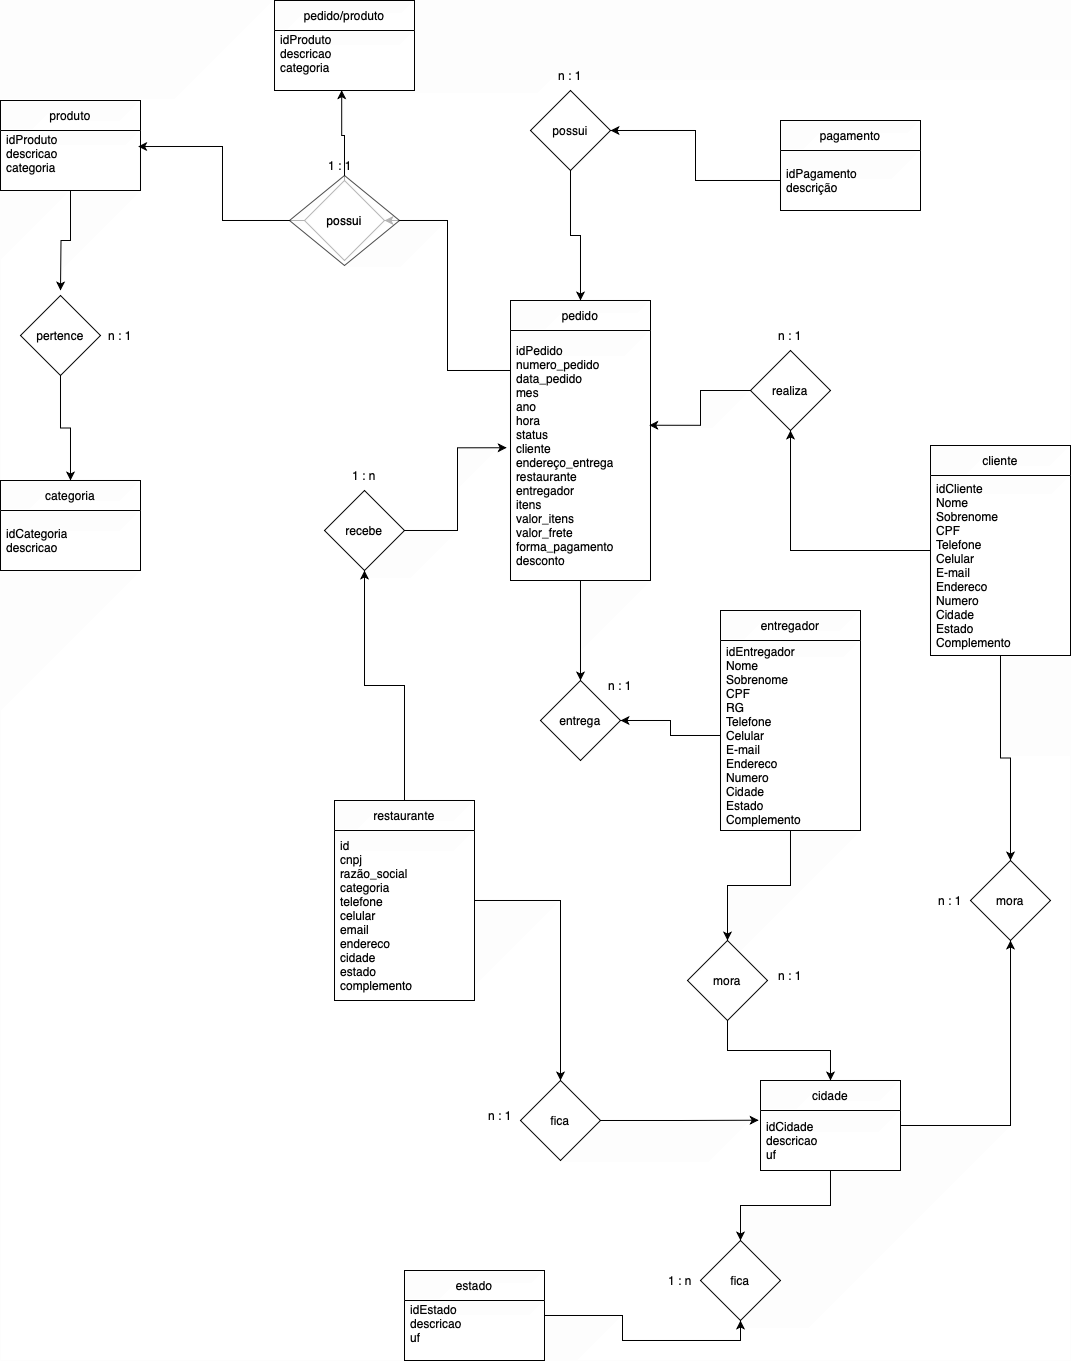

The diagram above was exported from draw.io. Its source (the exported page's mxGraphModel, read from the mxfile embedded in the PNG):
<mxGraphModel dx="1194" dy="1725" grid="1" gridSize="10" guides="1" tooltips="1" connect="1" arrows="1" fold="1" page="1" pageScale="1" pageWidth="827" pageHeight="1169" math="0" shadow="0">
  <root>
    <mxCell id="0" />
    <mxCell id="1" parent="0" />
    <mxCell id="6ui7s5JUb0CLOb0CmDHm-63" style="edgeStyle=orthogonalEdgeStyle;rounded=0;orthogonalLoop=1;jettySize=auto;html=1;" parent="1" source="6ui7s5JUb0CLOb0CmDHm-11" target="6ui7s5JUb0CLOb0CmDHm-59" edge="1">
      <mxGeometry relative="1" as="geometry" />
    </mxCell>
    <mxCell id="6ui7s5JUb0CLOb0CmDHm-89" style="edgeStyle=orthogonalEdgeStyle;rounded=0;orthogonalLoop=1;jettySize=auto;html=1;entryX=0.5;entryY=1;entryDx=0;entryDy=0;" parent="1" source="6ui7s5JUb0CLOb0CmDHm-11" target="6ui7s5JUb0CLOb0CmDHm-36" edge="1">
      <mxGeometry relative="1" as="geometry" />
    </mxCell>
    <mxCell id="6ui7s5JUb0CLOb0CmDHm-11" value="cliente" style="swimlane;fontStyle=0;childLayout=stackLayout;horizontal=1;startSize=30;horizontalStack=0;resizeParent=1;resizeParentMax=0;resizeLast=0;collapsible=1;marginBottom=0;whiteSpace=wrap;html=1;" parent="1" vertex="1">
      <mxGeometry x="990" y="395" width="140" height="210" as="geometry" />
    </mxCell>
    <mxCell id="6ui7s5JUb0CLOb0CmDHm-12" value="&lt;div&gt;idCliente&lt;/div&gt;Nome&lt;div&gt;Sobrenome&lt;/div&gt;&lt;div&gt;CPF&lt;/div&gt;&lt;div&gt;Telefone&lt;/div&gt;&lt;div&gt;Celular&lt;/div&gt;&lt;div&gt;E-mail&lt;/div&gt;&lt;div&gt;Endereco&lt;/div&gt;&lt;div&gt;Numero&lt;/div&gt;&lt;div&gt;Cidade&lt;/div&gt;&lt;div&gt;Estado&lt;/div&gt;&lt;div&gt;Complemento&lt;/div&gt;" style="text;strokeColor=none;fillColor=none;align=left;verticalAlign=middle;spacingLeft=4;spacingRight=4;overflow=hidden;points=[[0,0.5],[1,0.5]];portConstraint=eastwest;rotatable=0;whiteSpace=wrap;html=1;" parent="6ui7s5JUb0CLOb0CmDHm-11" vertex="1">
      <mxGeometry y="30" width="140" height="180" as="geometry" />
    </mxCell>
    <mxCell id="6ui7s5JUb0CLOb0CmDHm-62" style="edgeStyle=orthogonalEdgeStyle;rounded=0;orthogonalLoop=1;jettySize=auto;html=1;entryX=0.5;entryY=0;entryDx=0;entryDy=0;" parent="1" source="6ui7s5JUb0CLOb0CmDHm-15" target="6ui7s5JUb0CLOb0CmDHm-46" edge="1">
      <mxGeometry relative="1" as="geometry" />
    </mxCell>
    <mxCell id="6ui7s5JUb0CLOb0CmDHm-76" style="edgeStyle=orthogonalEdgeStyle;rounded=0;orthogonalLoop=1;jettySize=auto;html=1;entryX=1;entryY=0.5;entryDx=0;entryDy=0;" parent="1" source="6ui7s5JUb0CLOb0CmDHm-15" target="6ui7s5JUb0CLOb0CmDHm-75" edge="1">
      <mxGeometry relative="1" as="geometry">
        <Array as="points">
          <mxPoint x="507" y="320" />
          <mxPoint x="507" y="170" />
        </Array>
      </mxGeometry>
    </mxCell>
    <mxCell id="6ui7s5JUb0CLOb0CmDHm-15" value="pedido" style="swimlane;fontStyle=0;childLayout=stackLayout;horizontal=1;startSize=30;horizontalStack=0;resizeParent=1;resizeParentMax=0;resizeLast=0;collapsible=1;marginBottom=0;whiteSpace=wrap;html=1;" parent="1" vertex="1">
      <mxGeometry x="570" y="250" width="140" height="280" as="geometry" />
    </mxCell>
    <mxCell id="6ui7s5JUb0CLOb0CmDHm-16" value="idPedido&lt;div&gt;&lt;div&gt;numero_pedido&lt;div&gt;data_pedido&lt;/div&gt;&lt;div&gt;mes&lt;/div&gt;&lt;div&gt;ano&lt;/div&gt;&lt;div&gt;hora&lt;/div&gt;&lt;div&gt;&lt;div&gt;status&lt;/div&gt;&lt;div&gt;cliente&lt;/div&gt;&lt;div&gt;endereço_entrega&lt;/div&gt;&lt;div&gt;restaurante&lt;/div&gt;&lt;div&gt;entregador&lt;br&gt;&lt;/div&gt;&lt;div&gt;itens&lt;/div&gt;&lt;div&gt;valor_itens&lt;/div&gt;&lt;/div&gt;&lt;div&gt;valor_frete&lt;/div&gt;&lt;div&gt;forma_pagamento&lt;/div&gt;&lt;/div&gt;&lt;div&gt;desconto&lt;/div&gt;&lt;/div&gt;" style="text;strokeColor=none;fillColor=none;align=left;verticalAlign=middle;spacingLeft=4;spacingRight=4;overflow=hidden;points=[[0,0.5],[1,0.5]];portConstraint=eastwest;rotatable=0;whiteSpace=wrap;html=1;" parent="6ui7s5JUb0CLOb0CmDHm-15" vertex="1">
      <mxGeometry y="30" width="140" height="250" as="geometry" />
    </mxCell>
    <mxCell id="6ui7s5JUb0CLOb0CmDHm-69" style="edgeStyle=orthogonalEdgeStyle;rounded=0;orthogonalLoop=1;jettySize=auto;html=1;entryX=0.5;entryY=0;entryDx=0;entryDy=0;" parent="1" source="6ui7s5JUb0CLOb0CmDHm-18" target="6ui7s5JUb0CLOb0CmDHm-68" edge="1">
      <mxGeometry relative="1" as="geometry" />
    </mxCell>
    <mxCell id="6ui7s5JUb0CLOb0CmDHm-18" value="entregador" style="swimlane;fontStyle=0;childLayout=stackLayout;horizontal=1;startSize=30;horizontalStack=0;resizeParent=1;resizeParentMax=0;resizeLast=0;collapsible=1;marginBottom=0;whiteSpace=wrap;html=1;" parent="1" vertex="1">
      <mxGeometry x="780" y="560" width="140" height="220" as="geometry" />
    </mxCell>
    <mxCell id="6ui7s5JUb0CLOb0CmDHm-19" value="&lt;div&gt;idEntregador&lt;/div&gt;&lt;div&gt;Nome&lt;br&gt;&lt;/div&gt;&lt;div&gt;Sobrenome&lt;/div&gt;&lt;div&gt;CPF&lt;/div&gt;&lt;div&gt;RG&lt;/div&gt;&lt;div&gt;Telefone&lt;/div&gt;&lt;div&gt;Celular&lt;/div&gt;&lt;div&gt;E-mail&lt;/div&gt;&lt;div&gt;Endereco&lt;/div&gt;&lt;div&gt;Numero&lt;/div&gt;&lt;div&gt;Cidade&lt;/div&gt;&lt;div&gt;Estado&lt;/div&gt;&lt;div&gt;Complemento&lt;/div&gt;" style="text;strokeColor=none;fillColor=none;align=left;verticalAlign=middle;spacingLeft=4;spacingRight=4;overflow=hidden;points=[[0,0.5],[1,0.5]];portConstraint=eastwest;rotatable=0;whiteSpace=wrap;html=1;" parent="6ui7s5JUb0CLOb0CmDHm-18" vertex="1">
      <mxGeometry y="30" width="140" height="190" as="geometry" />
    </mxCell>
    <mxCell id="6ui7s5JUb0CLOb0CmDHm-97" style="edgeStyle=orthogonalEdgeStyle;rounded=0;orthogonalLoop=1;jettySize=auto;html=1;entryX=0.5;entryY=1;entryDx=0;entryDy=0;" parent="1" source="6ui7s5JUb0CLOb0CmDHm-20" target="6ui7s5JUb0CLOb0CmDHm-41" edge="1">
      <mxGeometry relative="1" as="geometry" />
    </mxCell>
    <mxCell id="6ui7s5JUb0CLOb0CmDHm-100" style="edgeStyle=orthogonalEdgeStyle;rounded=0;orthogonalLoop=1;jettySize=auto;html=1;" parent="1" source="6ui7s5JUb0CLOb0CmDHm-20" target="6ui7s5JUb0CLOb0CmDHm-99" edge="1">
      <mxGeometry relative="1" as="geometry" />
    </mxCell>
    <mxCell id="6ui7s5JUb0CLOb0CmDHm-20" value="restaurante" style="swimlane;fontStyle=0;childLayout=stackLayout;horizontal=1;startSize=30;horizontalStack=0;resizeParent=1;resizeParentMax=0;resizeLast=0;collapsible=1;marginBottom=0;whiteSpace=wrap;html=1;" parent="1" vertex="1">
      <mxGeometry x="394" y="750" width="140" height="200" as="geometry" />
    </mxCell>
    <mxCell id="6ui7s5JUb0CLOb0CmDHm-21" value="&lt;div&gt;id&lt;/div&gt;cnpj&lt;div&gt;razão_social&lt;/div&gt;&lt;div&gt;categoria&lt;/div&gt;&lt;div&gt;telefone&lt;br&gt;&lt;/div&gt;&lt;div&gt;celular&lt;/div&gt;&lt;div&gt;email&lt;/div&gt;&lt;div&gt;&lt;div&gt;endereco&lt;/div&gt;&lt;/div&gt;&lt;div&gt;cidade&lt;/div&gt;&lt;div&gt;estado&lt;/div&gt;&lt;div&gt;complemento&lt;/div&gt;" style="text;strokeColor=none;fillColor=none;align=left;verticalAlign=middle;spacingLeft=4;spacingRight=4;overflow=hidden;points=[[0,0.5],[1,0.5]];portConstraint=eastwest;rotatable=0;whiteSpace=wrap;html=1;" parent="6ui7s5JUb0CLOb0CmDHm-20" vertex="1">
      <mxGeometry y="30" width="140" height="170" as="geometry" />
    </mxCell>
    <mxCell id="6ui7s5JUb0CLOb0CmDHm-73" style="edgeStyle=orthogonalEdgeStyle;rounded=0;orthogonalLoop=1;jettySize=auto;html=1;entryX=0.5;entryY=1;entryDx=0;entryDy=0;" parent="1" source="6ui7s5JUb0CLOb0CmDHm-22" target="6ui7s5JUb0CLOb0CmDHm-71" edge="1">
      <mxGeometry relative="1" as="geometry" />
    </mxCell>
    <mxCell id="6ui7s5JUb0CLOb0CmDHm-22" value="estado" style="swimlane;fontStyle=0;childLayout=stackLayout;horizontal=1;startSize=30;horizontalStack=0;resizeParent=1;resizeParentMax=0;resizeLast=0;collapsible=1;marginBottom=0;whiteSpace=wrap;html=1;" parent="1" vertex="1">
      <mxGeometry x="464" y="1220" width="140" height="90" as="geometry" />
    </mxCell>
    <mxCell id="6ui7s5JUb0CLOb0CmDHm-23" value="idEstado&lt;div&gt;descricao&lt;/div&gt;&lt;div&gt;uf&lt;br&gt;&lt;div&gt;&lt;br&gt;&lt;/div&gt;&lt;/div&gt;" style="text;strokeColor=none;fillColor=none;align=left;verticalAlign=middle;spacingLeft=4;spacingRight=4;overflow=hidden;points=[[0,0.5],[1,0.5]];portConstraint=eastwest;rotatable=0;whiteSpace=wrap;html=1;" parent="6ui7s5JUb0CLOb0CmDHm-22" vertex="1">
      <mxGeometry y="30" width="140" height="60" as="geometry" />
    </mxCell>
    <mxCell id="6ui7s5JUb0CLOb0CmDHm-72" style="edgeStyle=orthogonalEdgeStyle;rounded=0;orthogonalLoop=1;jettySize=auto;html=1;entryX=0.5;entryY=0;entryDx=0;entryDy=0;" parent="1" source="6ui7s5JUb0CLOb0CmDHm-24" target="6ui7s5JUb0CLOb0CmDHm-71" edge="1">
      <mxGeometry relative="1" as="geometry" />
    </mxCell>
    <mxCell id="6ui7s5JUb0CLOb0CmDHm-92" style="edgeStyle=orthogonalEdgeStyle;rounded=0;orthogonalLoop=1;jettySize=auto;html=1;entryX=0.5;entryY=1;entryDx=0;entryDy=0;" parent="1" source="6ui7s5JUb0CLOb0CmDHm-24" target="6ui7s5JUb0CLOb0CmDHm-59" edge="1">
      <mxGeometry relative="1" as="geometry" />
    </mxCell>
    <mxCell id="6ui7s5JUb0CLOb0CmDHm-24" value="cidade" style="swimlane;fontStyle=0;childLayout=stackLayout;horizontal=1;startSize=30;horizontalStack=0;resizeParent=1;resizeParentMax=0;resizeLast=0;collapsible=1;marginBottom=0;whiteSpace=wrap;html=1;" parent="1" vertex="1">
      <mxGeometry x="820" y="1030" width="140" height="90" as="geometry" />
    </mxCell>
    <mxCell id="6ui7s5JUb0CLOb0CmDHm-25" value="&lt;div&gt;idCidade&lt;/div&gt;&lt;div&gt;descricao&lt;/div&gt;&lt;div&gt;uf&lt;/div&gt;" style="text;strokeColor=none;fillColor=none;align=left;verticalAlign=middle;spacingLeft=4;spacingRight=4;overflow=hidden;points=[[0,0.5],[1,0.5]];portConstraint=eastwest;rotatable=0;whiteSpace=wrap;html=1;" parent="6ui7s5JUb0CLOb0CmDHm-24" vertex="1">
      <mxGeometry y="30" width="140" height="60" as="geometry" />
    </mxCell>
    <mxCell id="6ui7s5JUb0CLOb0CmDHm-102" style="edgeStyle=orthogonalEdgeStyle;rounded=0;orthogonalLoop=1;jettySize=auto;html=1;" parent="1" source="6ui7s5JUb0CLOb0CmDHm-26" edge="1">
      <mxGeometry relative="1" as="geometry">
        <mxPoint x="120" y="240" as="targetPoint" />
      </mxGeometry>
    </mxCell>
    <mxCell id="6ui7s5JUb0CLOb0CmDHm-26" value="produto" style="swimlane;fontStyle=0;childLayout=stackLayout;horizontal=1;startSize=30;horizontalStack=0;resizeParent=1;resizeParentMax=0;resizeLast=0;collapsible=1;marginBottom=0;whiteSpace=wrap;html=1;" parent="1" vertex="1">
      <mxGeometry x="60" y="50" width="140" height="90" as="geometry" />
    </mxCell>
    <mxCell id="6ui7s5JUb0CLOb0CmDHm-27" value="&lt;div&gt;idProduto&lt;/div&gt;&lt;div&gt;descricao&lt;br&gt;&lt;/div&gt;&lt;div&gt;categoria&lt;/div&gt;&lt;div&gt;&lt;br&gt;&lt;/div&gt;" style="text;strokeColor=none;fillColor=none;align=left;verticalAlign=middle;spacingLeft=4;spacingRight=4;overflow=hidden;points=[[0,0.5],[1,0.5]];portConstraint=eastwest;rotatable=0;whiteSpace=wrap;html=1;" parent="6ui7s5JUb0CLOb0CmDHm-26" vertex="1">
      <mxGeometry y="30" width="140" height="60" as="geometry" />
    </mxCell>
    <mxCell id="6ui7s5JUb0CLOb0CmDHm-29" value="categoria" style="swimlane;fontStyle=0;childLayout=stackLayout;horizontal=1;startSize=30;horizontalStack=0;resizeParent=1;resizeParentMax=0;resizeLast=0;collapsible=1;marginBottom=0;whiteSpace=wrap;html=1;" parent="1" vertex="1">
      <mxGeometry x="60" y="430" width="140" height="90" as="geometry" />
    </mxCell>
    <mxCell id="6ui7s5JUb0CLOb0CmDHm-30" value="&lt;div&gt;idCategoria&lt;/div&gt;&lt;div&gt;descricao&lt;/div&gt;" style="text;strokeColor=none;fillColor=none;align=left;verticalAlign=middle;spacingLeft=4;spacingRight=4;overflow=hidden;points=[[0,0.5],[1,0.5]];portConstraint=eastwest;rotatable=0;whiteSpace=wrap;html=1;" parent="6ui7s5JUb0CLOb0CmDHm-29" vertex="1">
      <mxGeometry y="30" width="140" height="60" as="geometry" />
    </mxCell>
    <mxCell id="6ui7s5JUb0CLOb0CmDHm-31" value="pagamento" style="swimlane;fontStyle=0;childLayout=stackLayout;horizontal=1;startSize=30;horizontalStack=0;resizeParent=1;resizeParentMax=0;resizeLast=0;collapsible=1;marginBottom=0;whiteSpace=wrap;html=1;" parent="1" vertex="1">
      <mxGeometry x="840" y="70" width="140" height="90" as="geometry" />
    </mxCell>
    <mxCell id="6ui7s5JUb0CLOb0CmDHm-32" value="&lt;div&gt;idPagamento&lt;/div&gt;&lt;div&gt;descrição&lt;/div&gt;" style="text;strokeColor=none;fillColor=none;align=left;verticalAlign=middle;spacingLeft=4;spacingRight=4;overflow=hidden;points=[[0,0.5],[1,0.5]];portConstraint=eastwest;rotatable=0;whiteSpace=wrap;html=1;" parent="6ui7s5JUb0CLOb0CmDHm-31" vertex="1">
      <mxGeometry y="30" width="140" height="60" as="geometry" />
    </mxCell>
    <mxCell id="6ui7s5JUb0CLOb0CmDHm-36" value="realiza" style="rhombus;whiteSpace=wrap;html=1;" parent="1" vertex="1">
      <mxGeometry x="810" y="300" width="80" height="80" as="geometry" />
    </mxCell>
    <mxCell id="6ui7s5JUb0CLOb0CmDHm-39" value="n : 1" style="text;html=1;align=center;verticalAlign=middle;whiteSpace=wrap;rounded=0;" parent="1" vertex="1">
      <mxGeometry x="820" y="270" width="60" height="30" as="geometry" />
    </mxCell>
    <mxCell id="6ui7s5JUb0CLOb0CmDHm-41" value="recebe" style="rhombus;whiteSpace=wrap;html=1;" parent="1" vertex="1">
      <mxGeometry x="384" y="440" width="80" height="80" as="geometry" />
    </mxCell>
    <mxCell id="6ui7s5JUb0CLOb0CmDHm-44" value="1 : n" style="text;html=1;align=center;verticalAlign=middle;whiteSpace=wrap;rounded=0;" parent="1" vertex="1">
      <mxGeometry x="394" y="410" width="60" height="30" as="geometry" />
    </mxCell>
    <mxCell id="6ui7s5JUb0CLOb0CmDHm-46" value="entrega" style="rhombus;whiteSpace=wrap;html=1;" parent="1" vertex="1">
      <mxGeometry x="600" y="630" width="80" height="80" as="geometry" />
    </mxCell>
    <mxCell id="6ui7s5JUb0CLOb0CmDHm-52" value="n : 1" style="text;html=1;align=center;verticalAlign=middle;whiteSpace=wrap;rounded=0;" parent="1" vertex="1">
      <mxGeometry x="650" y="620" width="60" height="30" as="geometry" />
    </mxCell>
    <mxCell id="6ui7s5JUb0CLOb0CmDHm-54" style="edgeStyle=orthogonalEdgeStyle;rounded=0;orthogonalLoop=1;jettySize=auto;html=1;entryX=1;entryY=0.5;entryDx=0;entryDy=0;" parent="1" source="6ui7s5JUb0CLOb0CmDHm-19" target="6ui7s5JUb0CLOb0CmDHm-46" edge="1">
      <mxGeometry relative="1" as="geometry" />
    </mxCell>
    <mxCell id="6ui7s5JUb0CLOb0CmDHm-56" style="edgeStyle=orthogonalEdgeStyle;rounded=0;orthogonalLoop=1;jettySize=auto;html=1;" parent="1" source="6ui7s5JUb0CLOb0CmDHm-55" target="6ui7s5JUb0CLOb0CmDHm-15" edge="1">
      <mxGeometry relative="1" as="geometry" />
    </mxCell>
    <mxCell id="6ui7s5JUb0CLOb0CmDHm-55" value="possui" style="rhombus;whiteSpace=wrap;html=1;" parent="1" vertex="1">
      <mxGeometry x="590" y="40" width="80" height="80" as="geometry" />
    </mxCell>
    <mxCell id="6ui7s5JUb0CLOb0CmDHm-57" style="edgeStyle=orthogonalEdgeStyle;rounded=0;orthogonalLoop=1;jettySize=auto;html=1;" parent="1" source="6ui7s5JUb0CLOb0CmDHm-32" target="6ui7s5JUb0CLOb0CmDHm-55" edge="1">
      <mxGeometry relative="1" as="geometry" />
    </mxCell>
    <mxCell id="6ui7s5JUb0CLOb0CmDHm-58" value="n : 1" style="text;html=1;align=center;verticalAlign=middle;whiteSpace=wrap;rounded=0;" parent="1" vertex="1">
      <mxGeometry x="600" y="10" width="60" height="30" as="geometry" />
    </mxCell>
    <mxCell id="6ui7s5JUb0CLOb0CmDHm-59" value="mora" style="rhombus;whiteSpace=wrap;html=1;" parent="1" vertex="1">
      <mxGeometry x="1030" y="810" width="80" height="80" as="geometry" />
    </mxCell>
    <mxCell id="6ui7s5JUb0CLOb0CmDHm-66" value="n : 1" style="text;html=1;align=center;verticalAlign=middle;whiteSpace=wrap;rounded=0;" parent="1" vertex="1">
      <mxGeometry x="820" y="910" width="60" height="30" as="geometry" />
    </mxCell>
    <mxCell id="6ui7s5JUb0CLOb0CmDHm-98" style="edgeStyle=orthogonalEdgeStyle;rounded=0;orthogonalLoop=1;jettySize=auto;html=1;" parent="1" source="6ui7s5JUb0CLOb0CmDHm-68" target="6ui7s5JUb0CLOb0CmDHm-24" edge="1">
      <mxGeometry relative="1" as="geometry" />
    </mxCell>
    <mxCell id="6ui7s5JUb0CLOb0CmDHm-68" value="mora" style="rhombus;whiteSpace=wrap;html=1;" parent="1" vertex="1">
      <mxGeometry x="747" y="890" width="80" height="80" as="geometry" />
    </mxCell>
    <mxCell id="6ui7s5JUb0CLOb0CmDHm-71" value="fica" style="rhombus;whiteSpace=wrap;html=1;" parent="1" vertex="1">
      <mxGeometry x="760" y="1190" width="80" height="80" as="geometry" />
    </mxCell>
    <mxCell id="6ui7s5JUb0CLOb0CmDHm-74" value="1 : n" style="text;html=1;align=center;verticalAlign=middle;whiteSpace=wrap;rounded=0;" parent="1" vertex="1">
      <mxGeometry x="710" y="1215" width="60" height="30" as="geometry" />
    </mxCell>
    <mxCell id="6ui7s5JUb0CLOb0CmDHm-75" value="possui" style="rhombus;whiteSpace=wrap;html=1;strokeColor=default;" parent="1" vertex="1">
      <mxGeometry x="364" y="130" width="80" height="80" as="geometry" />
    </mxCell>
    <mxCell id="6ui7s5JUb0CLOb0CmDHm-78" style="edgeStyle=orthogonalEdgeStyle;rounded=0;orthogonalLoop=1;jettySize=auto;html=1;entryX=0.983;entryY=0.267;entryDx=0;entryDy=0;entryPerimeter=0;" parent="1" source="6ui7s5JUb0CLOb0CmDHm-75" target="6ui7s5JUb0CLOb0CmDHm-27" edge="1">
      <mxGeometry relative="1" as="geometry" />
    </mxCell>
    <mxCell id="6ui7s5JUb0CLOb0CmDHm-79" value="pedido/produto" style="swimlane;fontStyle=0;childLayout=stackLayout;horizontal=1;startSize=30;horizontalStack=0;resizeParent=1;resizeParentMax=0;resizeLast=0;collapsible=1;marginBottom=0;whiteSpace=wrap;html=1;" parent="1" vertex="1">
      <mxGeometry x="334" y="-50" width="140" height="90" as="geometry" />
    </mxCell>
    <mxCell id="6ui7s5JUb0CLOb0CmDHm-80" value="&lt;div&gt;idProduto&lt;/div&gt;&lt;div&gt;descricao&lt;br&gt;&lt;/div&gt;&lt;div&gt;categoria&lt;/div&gt;&lt;div&gt;&lt;br&gt;&lt;/div&gt;" style="text;strokeColor=none;fillColor=none;align=left;verticalAlign=middle;spacingLeft=4;spacingRight=4;overflow=hidden;points=[[0,0.5],[1,0.5]];portConstraint=eastwest;rotatable=0;whiteSpace=wrap;html=1;" parent="6ui7s5JUb0CLOb0CmDHm-79" vertex="1">
      <mxGeometry y="30" width="140" height="60" as="geometry" />
    </mxCell>
    <mxCell id="6ui7s5JUb0CLOb0CmDHm-81" style="edgeStyle=orthogonalEdgeStyle;rounded=0;orthogonalLoop=1;jettySize=auto;html=1;entryX=0.48;entryY=0.995;entryDx=0;entryDy=0;entryPerimeter=0;" parent="1" source="6ui7s5JUb0CLOb0CmDHm-75" target="6ui7s5JUb0CLOb0CmDHm-80" edge="1">
      <mxGeometry relative="1" as="geometry" />
    </mxCell>
    <mxCell id="6ui7s5JUb0CLOb0CmDHm-83" value="possui" style="rhombus;whiteSpace=wrap;html=1;opacity=70;" parent="1" vertex="1">
      <mxGeometry x="349" y="125" width="110" height="90" as="geometry" />
    </mxCell>
    <mxCell id="6ui7s5JUb0CLOb0CmDHm-84" value="1 : 1" style="text;html=1;align=center;verticalAlign=middle;whiteSpace=wrap;rounded=0;" parent="1" vertex="1">
      <mxGeometry x="370" y="100" width="60" height="30" as="geometry" />
    </mxCell>
    <mxCell id="6ui7s5JUb0CLOb0CmDHm-103" style="edgeStyle=orthogonalEdgeStyle;rounded=0;orthogonalLoop=1;jettySize=auto;html=1;" parent="1" source="6ui7s5JUb0CLOb0CmDHm-85" target="6ui7s5JUb0CLOb0CmDHm-29" edge="1">
      <mxGeometry relative="1" as="geometry" />
    </mxCell>
    <mxCell id="6ui7s5JUb0CLOb0CmDHm-85" value="pertence" style="rhombus;whiteSpace=wrap;html=1;" parent="1" vertex="1">
      <mxGeometry x="80" y="245" width="80" height="80" as="geometry" />
    </mxCell>
    <mxCell id="6ui7s5JUb0CLOb0CmDHm-88" value="n : 1" style="text;html=1;align=center;verticalAlign=middle;whiteSpace=wrap;rounded=0;" parent="1" vertex="1">
      <mxGeometry x="150" y="270" width="60" height="30" as="geometry" />
    </mxCell>
    <mxCell id="6ui7s5JUb0CLOb0CmDHm-94" style="edgeStyle=orthogonalEdgeStyle;rounded=0;orthogonalLoop=1;jettySize=auto;html=1;entryX=0.991;entryY=0.379;entryDx=0;entryDy=0;entryPerimeter=0;" parent="1" source="6ui7s5JUb0CLOb0CmDHm-36" target="6ui7s5JUb0CLOb0CmDHm-16" edge="1">
      <mxGeometry relative="1" as="geometry" />
    </mxCell>
    <mxCell id="6ui7s5JUb0CLOb0CmDHm-95" style="edgeStyle=orthogonalEdgeStyle;rounded=0;orthogonalLoop=1;jettySize=auto;html=1;entryX=-0.027;entryY=0.469;entryDx=0;entryDy=0;entryPerimeter=0;" parent="1" source="6ui7s5JUb0CLOb0CmDHm-41" target="6ui7s5JUb0CLOb0CmDHm-16" edge="1">
      <mxGeometry relative="1" as="geometry" />
    </mxCell>
    <mxCell id="6ui7s5JUb0CLOb0CmDHm-99" value="fica" style="rhombus;whiteSpace=wrap;html=1;" parent="1" vertex="1">
      <mxGeometry x="580" y="1030" width="80" height="80" as="geometry" />
    </mxCell>
    <mxCell id="6ui7s5JUb0CLOb0CmDHm-101" style="edgeStyle=orthogonalEdgeStyle;rounded=0;orthogonalLoop=1;jettySize=auto;html=1;entryX=-0.013;entryY=0.162;entryDx=0;entryDy=0;entryPerimeter=0;" parent="1" source="6ui7s5JUb0CLOb0CmDHm-99" target="6ui7s5JUb0CLOb0CmDHm-25" edge="1">
      <mxGeometry relative="1" as="geometry" />
    </mxCell>
    <mxCell id="6ui7s5JUb0CLOb0CmDHm-104" value="n : 1" style="text;html=1;align=center;verticalAlign=middle;whiteSpace=wrap;rounded=0;" parent="1" vertex="1">
      <mxGeometry x="530" y="1050" width="60" height="30" as="geometry" />
    </mxCell>
    <mxCell id="6ui7s5JUb0CLOb0CmDHm-105" value="n : 1" style="text;html=1;align=center;verticalAlign=middle;whiteSpace=wrap;rounded=0;" parent="1" vertex="1">
      <mxGeometry x="980" y="835" width="60" height="30" as="geometry" />
    </mxCell>
  </root>
</mxGraphModel>